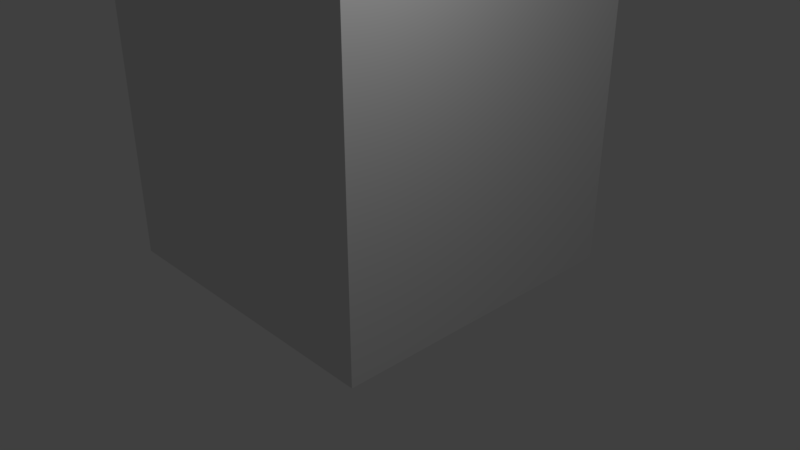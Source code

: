 # Source: plane_tree.blend  (saved by Blender 2.78.0; exported with 4.5.12 LTS)
import bpy
from mathutils import Matrix  # noqa: F401  (used for matrix-valued properties, if any)

bpy.ops.wm.read_factory_settings(use_empty=True)
scene = bpy.context.scene
scene.name = 'Scene'

# ---- collections
col_collection_1 = bpy.data.collections.new('Collection 1'); scene.collection.children.link(col_collection_1)

# ---- materials (node trees are filled in below, after node groups)
mat_material = bpy.data.materials.new('Material')
mat_material.alpha_threshold = 0.0
mat_material.use_transparent_shadow = False
mat_material.roughness = 0.5
mat_material.line_color = (0.0, 0.0, 0.0, 1.0)

# ---- material node trees

# ---- world
world_world = bpy.data.worlds.new('World'); scene.world = world_world
world_world.color = (0.05088, 0.05088, 0.05088)
world_world.use_sun_shadow = False
world_world.sun_shadow_jitter_overblur = 0.0
world_world.cycles.sampling_method = 'MANUAL'

# ---- cameras
cam_camera = bpy.data.cameras.new('Camera')
cam_camera.clip_end = 100.0
cam_camera.lens = 35.0
cam_camera.sensor_width = 32.0
cam_camera.sensor_height = 18.0
cam_camera.ortho_scale = 7.314
cam_camera.dof.focus_distance = 0.0
cam_camera.dof.aperture_fstop = 128.0

# ---- lights
light_lamp = bpy.data.lights.new('Lamp', 'POINT')
light_lamp.transmission_factor = 0.0
light_lamp.cutoff_distance = 30.0
light_lamp.energy = 100.0
light_lamp.shadow_buffer_clip_start = 1.001
light_lamp.shadow_soft_size = 0.1
light_lamp.shadow_maximum_resolution = 0.006
light_lamp.use_absolute_resolution = True

# ---- meshes
me_cube = bpy.data.meshes.new('Cube')
me_cube.from_pydata([(1.0, 1.0, -1.0), (1.0, -1.0, -1.0), (-1.0, -1.0, -1.0), (-1.0, 1.0, -1.0), (1.0, 1.0, 1.0), (1.0, -1.0, 1.0), (-1.0, -1.0, 1.0), (-1.0, 1.0, 1.0)], [], [(0, 1, 2, 3), (4, 7, 6, 5), (0, 4, 5, 1), (1, 5, 6, 2), (2, 6, 7, 3), (4, 0, 3, 7)])
me_cube.materials.append(mat_material)
me_cube.use_remesh_preserve_volume = False
me_cube.use_remesh_preserve_attributes = False
me_cube.use_mirror_vertex_groups = False
me_cube.update()
me_plane_002 = bpy.data.meshes.new('Plane.002')
me_plane_002.from_pydata([(1.0, 1.0, 1.0), (1.0, 1.0, -1.0), (-1.0, 1.0, 1.0), (-1.0, 1.0, -1.0), (1.0, 0.5, 1.0), (1.0, 0.5, -1.0), (-1.0, 0.5, 1.0), (-1.0, 0.5, -1.0), (1.0, -1.0, 1.0), (1.0, -1.0, -1.0), (-1.0, -1.0, 1.0), (-1.0, -1.0, -1.0), (1.0, -0.5, 1.0), (1.0, -0.5, -1.0), (-1.0, -0.5, 1.0), (-1.0, -0.5, -1.0), (1.0, 1.589e-08, 1.0), (1.0, -4.371e-08, -1.0), (-1.0, 1.589e-08, 1.0), (-1.0, -4.371e-08, -1.0), (1.0, -1.0, 1.0), (1.0, -1.0, -1.0), (1.0, 1.0, 1.0), (1.0, 1.0, -1.0), (0.5, -1.0, 1.0), (0.5, -1.0, -1.0), (0.5, 1.0, 1.0), (0.5, 1.0, -1.0), (-1.0, -1.0, 1.0), (-1.0, -1.0, -1.0), (-1.0, 1.0, 1.0), (-1.0, 1.0, -1.0), (-0.5, -1.0, 1.0), (-0.5, -1.0, -1.0), (-0.5, 1.0, 1.0), (-0.5, 1.0, -1.0), (0.0, -1.0, 1.0), (-5.96e-08, -1.0, -1.0), (1.192e-07, 1.0, 1.0), (0.0, 1.0, -1.0), (-1.0, -1.0, 1.0), (1.0, -1.0, 1.0), (-1.0, 1.0, 1.0), (1.0, 1.0, 1.0), (-1.0, -1.0, 0.5), (1.0, -1.0, 0.5), (-1.0, 1.0, 0.5), (1.0, 1.0, 0.5), (-1.0, -1.0, -1.0), (1.0, -1.0, -1.0), (-1.0, 1.0, -1.0), (1.0, 1.0, -1.0), (-1.0, -1.0, -0.5), (1.0, -1.0, -0.5), (-1.0, 1.0, -0.5), (1.0, 1.0, -0.5), (-1.0, -1.0, 0.0), (1.0, -1.0, 0.0), (-1.0, 1.0, 0.0), (1.0, 1.0, 0.0)], [], [(0, 1, 3, 2), (4, 5, 7, 6), (8, 9, 11, 10), (12, 13, 15, 14), (16, 17, 19, 18), (20, 21, 23, 22), (24, 25, 27, 26), (28, 29, 31, 30), (32, 33, 35, 34), (36, 37, 39, 38), (40, 41, 43, 42), (44, 45, 47, 46), (48, 49, 51, 50), (52, 53, 55, 54), (56, 57, 59, 58)])
_uv = me_plane_002.uv_layers.new(name='UVMap')
_uv.uv.foreach_set('vector', [1.49e-07, 1.0, 0.0, 1.49e-07, 1.0, 0.0, 1.0, 1.0, 1.49e-07, 1.0, 0.0, 1.49e-07, 1.0, 0.0, 1.0, 1.0, 1.49e-07, 1.0, 0.0, 1.49e-07, 1.0, 0.0, 1.0, 1.0, 1.49e-07, 1.0, 0.0, 1.49e-07, 1.0, 0.0, 1.0, 1.0, 1.49e-07, 1.0, 0.0, 1.49e-07, 1.0, 0.0, 1.0, 1.0, 1.49e-07, 1.0, 0.0, 1.49e-07, 1.0, 0.0, 1.0, 1.0, 1.49e-07, 1.0, 0.0, 1.49e-07, 1.0, 0.0, 1.0, 1.0, 1.49e-07, 1.0, 0.0, 1.49e-07, 1.0, 0.0, 1.0, 1.0, 1.49e-07, 1.0, 0.0, 1.49e-07, 1.0, 0.0, 1.0, 1.0, 1.49e-07, 1.0, 0.0, 1.49e-07, 1.0, 0.0, 1.0, 1.0, 1.49e-07, 1.0, 0.0, 1.49e-07, 1.0, 0.0, 1.0, 1.0, 1.49e-07, 1.0, 0.0, 1.49e-07, 1.0, 0.0, 1.0, 1.0, 1.49e-07, 1.0, 0.0, 1.49e-07, 1.0, 0.0, 1.0, 1.0, 1.49e-07, 1.0, 0.0, 1.49e-07, 1.0, 0.0, 1.0, 1.0, 1.49e-07, 1.0, 0.0, 1.49e-07, 1.0, 0.0, 1.0, 1.0])
me_plane_002.use_remesh_preserve_volume = False
me_plane_002.use_remesh_preserve_attributes = False
me_plane_002.use_mirror_vertex_groups = False
me_plane_002.update()
arm_armature = bpy.data.armatures.new('Armature')  # bones are not reproduced

# ---- objects
ob_top_level = bpy.data.objects.new('top_level', None)
ob_trunk = bpy.data.objects.new('trunk', None)
ob_cdt_trunk = bpy.data.objects.new('CDT_trunk', me_cube)
ob_armature = bpy.data.objects.new('Armature', arm_armature)
ob_plant = bpy.data.objects.new('plant', me_plane_002)
ob_lamp = bpy.data.objects.new('Lamp', light_lamp)
ob_camera = bpy.data.objects.new('Camera', cam_camera)

# ---- transforms, parenting, visibility, modifiers, constraints
ob_top_level.location = (0.0, 0.0, 0.0)
ob_top_level.empty_image_offset = (0.0, 0.0)
ob_top_level.lineart.crease_threshold = 0.0
ob_trunk.parent = ob_top_level
ob_trunk.location = (0.0, 0.0, 0.0)
ob_trunk.empty_image_offset = (0.0, 0.0)
ob_trunk.lineart.crease_threshold = 0.0
ob_cdt_trunk.parent = ob_trunk
ob_cdt_trunk.location = (0.0, 0.0, 0.5)
ob_cdt_trunk.scale = (0.5, 0.5, 0.5)
ob_cdt_trunk.lock_rotations_4d = False
ob_cdt_trunk.empty_display_type = 'ARROWS'
ob_cdt_trunk.display_type = 'WIRE'
ob_cdt_trunk.lineart.crease_threshold = 0.0
ob_armature.location = (0.0, 0.0, 0.0)
ob_armature.lineart.crease_threshold = 0.0
ob_plant.parent = ob_top_level
ob_plant.location = (0.0, 0.0, 2.0)
ob_plant.rotation_euler = (1.571, 0.0, 0.0)
ob_plant.scale = (2.0, 2.0, 2.0)
ob_plant.lineart.crease_threshold = 0.0
_vg = ob_plant.vertex_groups.new(name='trunk')
_vg.add([0, 1, 2, 3, 4, 5, 6, 7, 8, 9, 10, 11, 12, 13, 14, 15, 16, 17, 18, 19, 20, 21, 22, 23, 24, 25, 26, 27, 28, 29, 30, 31, 32, 33, 34, 35, 36, 37, 38, 39, 40, 41, 42, 43, 44, 45, 46, 47, 48, 49, 50, 51, 52, 53, 54, 55, 56, 57, 58, 59], 1.0, 'REPLACE')
_m = ob_plant.modifiers.new('Armature', 'ARMATURE')
_m.object = ob_armature
ob_lamp.location = (4.076, -1.579, 5.904)
ob_lamp.rotation_euler = (0.6503, 0.05522, 1.866)
ob_lamp.lock_rotations_4d = False
ob_lamp.empty_display_type = 'ARROWS'
ob_lamp.color = (0.0, 0.0, 0.0, 0.0)
ob_lamp.lineart.crease_threshold = 0.0
ob_camera.location = (7.481, -6.508, 5.344)
ob_camera.rotation_euler = (1.109, 0.0, 0.8149)
ob_camera.lock_rotations_4d = False
ob_camera.empty_display_type = 'ARROWS'
ob_camera.color = (0.0, 0.0, 0.0, 0.0)
ob_camera.display_type = 'WIRE'
ob_camera.lineart.crease_threshold = 0.0

# ---- collection membership
col_collection_1.objects.link(ob_top_level)
col_collection_1.objects.link(ob_trunk)
col_collection_1.objects.link(ob_cdt_trunk)
col_collection_1.objects.link(ob_armature)
col_collection_1.objects.link(ob_plant)
col_collection_1.objects.link(ob_lamp)
col_collection_1.objects.link(ob_camera)

# ---- scene / render settings (as saved in the file)
scene.camera = ob_camera
scene.frame_start = 1; scene.frame_end = 250; scene.frame_set(1)
scene.render.engine = 'BLENDER_EEVEE_NEXT'
scene.render.resolution_percentage = 50
scene.render.dither_intensity = 0.0
scene.cycles.use_denoising = False
scene.cycles.samples = 128
scene.cycles.sampling_pattern = 'TABULATED_SOBOL'
scene.cycles.light_sampling_threshold = 0.0
scene.cycles.use_adaptive_sampling = False
scene.cycles.use_light_tree = False
scene.cycles.blur_glossy = 0.0
scene.cycles.sample_clamp_indirect = 0.0
scene.view_settings.view_transform = 'Standard'
bpy.context.view_layer.update()
